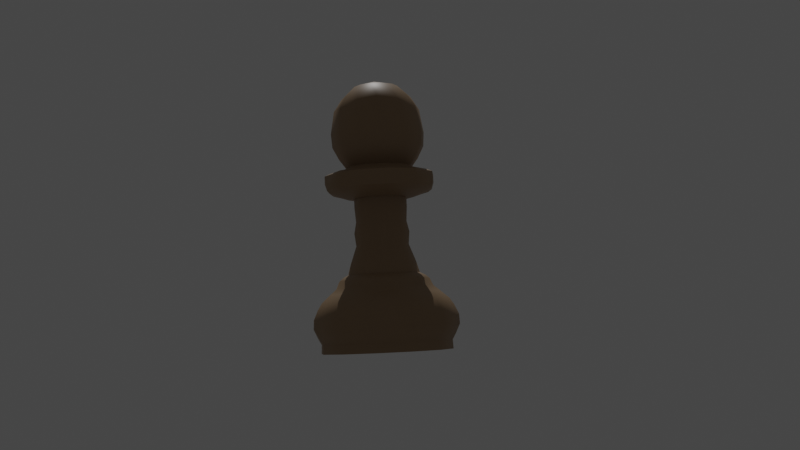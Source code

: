 # Source: PAWN.blend  (saved by Blender 3.6.11; exported with 4.5.12 LTS)
import bpy
from mathutils import Matrix  # noqa: F401  (used for matrix-valued properties, if any)

bpy.ops.wm.read_factory_settings(use_empty=True)
scene = bpy.context.scene
scene.name = 'Scene'

# ---- collections
col_collection = bpy.data.collections.new('Collection'); scene.collection.children.link(col_collection)

# ---- materials (node trees are filled in below, after node groups)
mat_material_001 = bpy.data.materials.new('Material.001')
mat_material_001.use_transparent_shadow = False

# ---- node groups
ng_auto_smooth = bpy.data.node_groups.new('Auto Smooth', 'GeometryNodeTree')
_s = ng_auto_smooth.interface.new_socket(name='Geometry', in_out='OUTPUT', socket_type='NodeSocketGeometry')
_s = ng_auto_smooth.interface.new_socket(name='Geometry', in_out='INPUT', socket_type='NodeSocketGeometry')
_s = ng_auto_smooth.interface.new_socket(name='Angle', in_out='INPUT', socket_type='NodeSocketFloat')
_s.subtype = 'ANGLE'
_s.min_value = 0.0
_s.max_value = 3.142
ng_auto_smooth.is_modifier = True
_N = ng_auto_smooth.nodes; _L = ng_auto_smooth.links
n0 = _N.new('NodeGroupOutput'); n0.name = 'Group Output'; n0.location = (480, -100)
n1 = _N.new('NodeGroupInput'); n1.name = 'Group Input'; n1.location = (-420, -300)
n2 = _N.new('NodeGroupInput'); n2.name = 'Group Input.001'; n2.location = (-60, -100)
n3 = _N.new('GeometryNodeSetShadeSmooth'); n3.name = 'Set Shade Smooth'; n3.location = (120, -100)
n3.domain = 'EDGE'
n4 = _N.new('GeometryNodeSetShadeSmooth'); n4.name = 'Set Shade Smooth.001'; n4.location = (300, -100)
n5 = _N.new('GeometryNodeInputMeshEdgeAngle'); n5.name = 'Edge Angle'; n5.location = (-420, -220)
n6 = _N.new('GeometryNodeInputEdgeSmooth'); n6.name = 'Is Edge Smooth'; n6.location = (-60, -160)
n7 = _N.new('GeometryNodeInputShadeSmooth'); n7.name = 'Is Face Smooth'; n7.location = (-240, -340)
n8 = _N.new('FunctionNodeBooleanMath'); n8.name = 'Boolean Math'; n8.location = (-60, -220)
n9 = _N.new('FunctionNodeCompare'); n9.name = 'Compare'; n9.location = (-240, -180)
n9.operation = 'LESS_EQUAL'
_L.new(n5.outputs[0], n9.inputs[0])
_L.new(n4.outputs[0], n0.inputs[0])
_L.new(n1.outputs[1], n9.inputs[1])
_L.new(n9.outputs[0], n8.inputs[0])
_L.new(n7.outputs[0], n8.inputs[1])
_L.new(n2.outputs[0], n3.inputs[0])
_L.new(n6.outputs[0], n3.inputs[1])
_L.new(n3.outputs[0], n4.inputs[0])
_L.new(n8.outputs[0], n3.inputs[2])
n0.is_active_output = True

# ---- material node trees
mat_material_001.use_nodes = True; mat_material_001.node_tree.nodes.clear()
_N = mat_material_001.node_tree.nodes; _L = mat_material_001.node_tree.links
n0 = _N.new('ShaderNodeBsdfPrincipled'); n0.name = 'Principled BSDF'; n0.location = (10, 300)
n0.distribution = 'GGX'
n0.subsurface_method = 'RANDOM_WALK_SKIN'
n0.inputs[0].default_value = (0.3299, 0.2178, 0.121, 1.0)
n0.inputs[3].default_value = 1.45
n0.inputs[27].default_value = (0.0, 0.0, 0.0, 1.0)
n0.inputs[28].default_value = 1.0
n1 = _N.new('ShaderNodeOutputMaterial'); n1.name = 'Material Output'; n1.location = (300, 300)
_L.new(n0.outputs[0], n1.inputs[0])
n1.is_active_output = True

# ---- world
world_world = bpy.data.worlds.new('World'); scene.world = world_world
world_world.use_nodes = True; world_world.node_tree.nodes.clear()
_N = world_world.node_tree.nodes; _L = world_world.node_tree.links
n0 = _N.new('ShaderNodeOutputWorld'); n0.name = 'World Output'; n0.location = (300, 300)
n1 = _N.new('ShaderNodeBackground'); n1.name = 'Background'; n1.location = (10, 300)
n1.inputs[0].default_value = (0.05088, 0.05088, 0.05088, 1.0)
_L.new(n1.outputs[0], n0.inputs[0])
n0.is_active_output = True
world_world.color = (0.05088, 0.05088, 0.05088)
world_world.use_sun_shadow = False
world_world.sun_shadow_jitter_overblur = 0.0

# ---- cameras
cam_camera_001 = bpy.data.cameras.new('Camera.001')

# ---- lights
light_sun = bpy.data.lights.new('Sun', 'SUN')
light_sun.transmission_factor = 0.0
light_sun.energy = 1.0

# ---- meshes
me_610svxottel = bpy.data.meshes.new('610svxotTeL')
me_610svxottel.from_pydata([(-0.1818, -0.3339, 0.0), (-0.1811, -0.309, 0.0), (-0.1918, -0.2909, 0.0), (-0.2039, -0.2663, 0.0), (-0.2031, -0.24, 0.0), (-0.1912, -0.2137, 0.0), (-0.1796, -0.1957, 0.0), (-0.1553, -0.1743, 0.0), (-0.136, -0.158, 0.0), (-0.1277, -0.1387, 0.0), (-0.1165, -0.129, 0.0), (-0.1007, -0.1208, 0.0), (-0.09236, -0.09058, 0.0), (-0.07441, -0.04162, 0.0), (-0.07846, -0.007269, 0.0), (-0.07177, 0.02378, 0.0), (-0.07413, 0.06536, 0.0), (-0.07374, 0.08831, 0.0), (-0.09355, 0.09137, 0.0), (-0.1163, 0.09902, 0.0), (-0.1377, 0.1052, 0.0), (-0.1482, 0.1128, 0.0), (-0.1539, 0.1311, 0.0), (-0.1533, 0.1538, 0.0), (-0.1363, 0.1613, 0.0), (-0.1059, 0.1596, 0.0), (-0.09194, 0.1761, 0.0), (-0.1096, 0.2002, 0.0), (-0.127, 0.2345, 0.0), (-0.1292, 0.273, 0.0), (-0.1172, 0.3373, 0.0), (-0.09414, 0.3717, 0.0), (-0.05507, 0.4042, 0.0), (-0.001278, 0.4186, 0.03122), (9.065e-06, -0.3318, -0.02241), (-0.1462, -0.3399, 0.08766), (-0.1464, -0.3149, 0.08755), (-0.1563, -0.2972, 0.09306), (-0.1676, -0.273, 0.09931), (-0.1678, -0.2467, 0.09917), (-0.1584, -0.22, 0.09346), (-0.149, -0.2016, 0.08783), (-0.1286, -0.1795, 0.07591), (-0.1125, -0.1625, 0.06643), (-0.1059, -0.1429, 0.06247), (-0.09659, -0.1328, 0.05697), (-0.08317, -0.1242, 0.04916), (-0.07693, -0.09363, 0.04525), (-0.06304, -0.0441, 0.03674), (-0.0677, -0.009907, 0.03907), (-0.06296, 0.02135, 0.03602), (-0.06641, 0.06282, 0.03757), (-0.06684, 0.08577, 0.03758), (-0.0841, 0.08817, 0.04749), (-0.1041, 0.09504, 0.05893), (-0.1228, 0.1005, 0.06962), (-0.1322, 0.1077, 0.07495), (-0.1377, 0.1258, 0.07794), (-0.1379, 0.1485, 0.07786), (-0.1235, 0.1566, 0.06946), (-0.09711, 0.156, 0.05428), (-0.08555, 0.1729, 0.04745), (-0.1017, 0.1964, 0.05649), (-0.1179, 0.2301, 0.06548), (-0.1211, 0.2685, 0.06689), (-0.1129, 0.3331, 0.06151), (-0.09405, 0.3683, 0.05031), (-0.06131, 0.4021, 0.03111), (-0.0714, -0.3438, 0.1458), (-0.07252, -0.3188, 0.1461), (-0.07893, -0.3014, 0.1559), (-0.08642, -0.2776, 0.1672), (-0.08757, -0.2513, 0.1674), (-0.08315, -0.2244, 0.158), (-0.07839, -0.2057, 0.1486), (-0.0675, -0.183, 0.1283), (-0.0588, -0.1656, 0.1122), (-0.05578, -0.1458, 0.1057), (-0.05075, -0.1355, 0.09636), (-0.04332, -0.1264, 0.08297), (-0.0409, -0.09576, 0.07675), (-0.03478, -0.04587, 0.0629), (-0.03881, -0.01183, 0.06755), (-0.03728, 0.01954, 0.06281), (-0.04088, 0.06088, 0.06625), (-0.04203, 0.08381, 0.06668), (-0.05211, 0.08571, 0.0839), (-0.06396, 0.09201, 0.1039), (-0.07497, 0.09688, 0.1225), (-0.08069, 0.1039, 0.1318), (-0.08459, 0.1218, 0.1374), (-0.08563, 0.1445, 0.1376), (-0.07758, 0.1529, 0.1232), (-0.06228, 0.1531, 0.09689), (-0.05625, 0.1704, 0.08535), (-0.0665, 0.1933, 0.1015), (-0.07721, 0.2266, 0.1176), (-0.08052, 0.2649, 0.1208), (-0.07829, 0.3297, 0.1126), (-0.06876, 0.3654, 0.09383), (-0.05112, 0.4, 0.06117), (0.02248, -0.3447, 0.1589), (0.0208, -0.3198, 0.1599), (0.01958, -0.3025, 0.1718), (0.01793, -0.2789, 0.1855), (0.01615, -0.2526, 0.1865), (0.01438, -0.2256, 0.1764), (0.01317, -0.2069, 0.166), (0.01173, -0.184, 0.1433), (0.01063, -0.1665, 0.1251), (0.009332, -0.1466, 0.1181), (0.008679, -0.1362, 0.1076), (0.008133, -0.1271, 0.09238), (0.006095, -0.09639, 0.08606), (0.002798, -0.04644, 0.07145), (0.0004829, -0.01252, 0.07779), (-0.001609, 0.01884, 0.0732), (-0.00441, 0.06007, 0.07836), (-0.005957, 0.08294, 0.07951), (-0.006165, 0.08466, 0.09948), (-0.006682, 0.09073, 0.1227), (-0.007097, 0.0954, 0.1444), (-0.007612, 0.1023, 0.1555), (-0.008844, 0.1201, 0.1623), (-0.01037, 0.1428, 0.1633), (-0.01088, 0.1514, 0.1469), (-0.01077, 0.1518, 0.1164), (-0.01188, 0.1691, 0.1036), (-0.0135, 0.1919, 0.1228), (-0.01581, 0.2249, 0.1425), (-0.01841, 0.2631, 0.1472), (-0.02273, 0.3278, 0.1396), (-0.02505, 0.3637, 0.1189), (-0.02724, 0.3986, 0.08211), (0.1103, -0.3423, 0.1234), (0.1085, -0.3174, 0.1253), (0.1129, -0.3001, 0.1364), (0.1175, -0.2764, 0.1493), (0.1155, -0.2502, 0.1513), (0.1081, -0.2234, 0.1437), (0.1012, -0.2048, 0.1355), (0.08782, -0.1822, 0.1166), (0.07722, -0.1649, 0.1016), (0.07194, -0.1452, 0.09639), (0.06578, -0.1349, 0.0877), (0.05741, -0.1259, 0.07486), (0.05145, -0.09535, 0.07067), (0.03963, -0.04568, 0.0601), (0.03965, -0.0118, 0.06706), (0.03449, 0.01943, 0.06441), (0.03325, 0.06059, 0.07065), (0.03171, 0.08341, 0.07263), (0.04144, 0.08529, 0.09005), (0.05238, 0.09156, 0.1105), (0.06268, 0.0964, 0.1296), (0.06751, 0.1034, 0.1394), (0.06928, 0.1212, 0.1462), (0.06766, 0.1438, 0.148), (0.05874, 0.1522, 0.1341), (0.04364, 0.1524, 0.1076), (0.03568, 0.1696, 0.0972), (0.04313, 0.1924, 0.1149), (0.04982, 0.2255, 0.1334), (0.04864, 0.2636, 0.1391), (0.03891, 0.3281, 0.1353), (0.02537, 0.3637, 0.1188), (0.003945, 0.3982, 0.08834), (0.1686, -0.3372, 0.0488), (0.1672, -0.3124, 0.0516), (0.1759, -0.2949, 0.05921), (0.1855, -0.2709, 0.06834), (0.184, -0.2448, 0.07125), (0.1728, -0.2183, 0.06861), (0.1621, -0.2001, 0.06508), (0.1404, -0.1781, 0.05564), (0.1231, -0.1613, 0.04805), (0.1153, -0.1418, 0.04634), (0.1053, -0.1318, 0.04198), (0.0913, -0.1232, 0.03511), (0.08303, -0.09292, 0.03472), (0.06584, -0.04377, 0.03191), (0.06819, -0.009851, 0.03824), (0.06135, 0.02116, 0.0388), (0.06199, 0.06231, 0.04519), (0.06088, 0.08508, 0.04787), (0.07793, 0.08745, 0.05814), (0.09742, 0.09426, 0.07048), (0.1157, 0.09962, 0.08188), (0.1245, 0.1068, 0.0881), (0.1288, 0.1248, 0.09322), (0.1276, 0.1473, 0.09579), (0.1126, 0.1553, 0.08826), (0.08635, 0.1547, 0.07288), (0.07368, 0.1715, 0.06797), (0.08819, 0.1948, 0.07982), (0.1021, 0.2283, 0.09281), (0.1027, 0.2664, 0.0987), (0.09014, 0.3305, 0.1008), (0.069, 0.3654, 0.0936), (0.03407, 0.3989, 0.07818), (0.1818, -0.3309, -0.04486), (0.1811, -0.3061, -0.04151), (0.1918, -0.2883, -0.03908), (0.2039, -0.2639, -0.03577), (0.2031, -0.2378, -0.03224), (0.1912, -0.2118, -0.0287), (0.1796, -0.1939, -0.02627), (0.1553, -0.1728, -0.02341), (0.136, -0.1566, -0.02122), (0.1277, -0.1374, -0.01862), (0.1165, -0.1278, -0.01732), (0.1007, -0.1197, -0.01623), (0.09236, -0.08976, -0.01216), (0.07441, -0.04124, -0.005583), (0.07846, -0.007204, -0.0009637), (0.07177, 0.02357, 0.00321), (0.07413, 0.06476, 0.0088), (0.07374, 0.08751, 0.01189), (0.09355, 0.09054, 0.0123), (0.1163, 0.09812, 0.01333), (0.1377, 0.1042, 0.01416), (0.1482, 0.1118, 0.01519), (0.1539, 0.1299, 0.01765), (0.1533, 0.1524, 0.0207), (0.1363, 0.1598, 0.02171), (0.1059, 0.1582, 0.02148), (0.09193, 0.1745, 0.0237), (0.1096, 0.1984, 0.02693), (0.127, 0.2324, 0.03156), (0.1292, 0.2705, 0.03673), (0.1172, 0.3342, 0.04537), (0.09414, 0.3683, 0.04999), (0.05506, 0.4005, 0.05435), (0.1462, -0.325, -0.1325), (0.1464, -0.3002, -0.1291), (0.1563, -0.282, -0.1321), (0.1676, -0.2572, -0.1351), (0.1679, -0.2311, -0.1314), (0.1584, -0.2055, -0.1222), (0.149, -0.188, -0.1141), (0.1287, -0.1676, -0.09933), (0.1125, -0.1521, -0.08765), (0.106, -0.1332, -0.08109), (0.0966, -0.1239, -0.0743), (0.08318, -0.1164, -0.06539), (0.07694, -0.0867, -0.05742), (0.06305, -0.03876, -0.04233), (0.06771, -0.004565, -0.04004), (0.06296, 0.026, -0.03281), (0.06641, 0.0673, -0.02877), (0.06684, 0.09005, -0.0257), (0.08411, 0.09375, -0.03519), (0.1041, 0.1021, -0.0456), (0.1228, 0.1089, -0.05546), (0.1322, 0.1168, -0.05976), (0.1377, 0.1351, -0.0603), (0.138, 0.1576, -0.05716), (0.1235, 0.1645, -0.04776), (0.09712, 0.1619, -0.0328), (0.08556, 0.1777, -0.02375), (0.1017, 0.2022, -0.02956), (0.1179, 0.2368, -0.03393), (0.1211, 0.2751, -0.03016), (0.1129, 0.3384, -0.01614), (0.09406, 0.3717, -0.0003175), (0.06131, 0.4026, 0.02324), (0.07143, -0.3211, -0.1907), (0.07255, -0.2963, -0.1876), (0.07897, -0.2777, -0.195), (0.08645, -0.2526, -0.203), (0.0876, -0.2265, -0.1997), (0.08318, -0.2011, -0.1868), (0.07842, -0.1838, -0.1749), (0.06752, -0.1641, -0.1518), (0.05882, -0.149, -0.1334), (0.0558, -0.1303, -0.1243), (0.05077, -0.1213, -0.1137), (0.04334, -0.1141, -0.09921), (0.04091, -0.08457, -0.08892), (0.03479, -0.037, -0.06849), (0.03882, -0.002642, -0.06852), (0.03729, 0.02781, -0.05961), (0.0409, 0.06924, -0.05746), (0.04204, 0.09201, -0.0548), (0.05213, 0.09621, -0.07161), (0.06398, 0.1051, -0.09053), (0.07499, 0.1125, -0.1083), (0.08071, 0.1207, -0.1167), (0.08462, 0.1391, -0.1197), (0.08565, 0.1617, -0.1169), (0.0776, 0.1681, -0.1015), (0.0623, 0.1647, -0.07541), (0.05626, 0.1803, -0.06166), (0.06652, 0.2052, -0.07453), (0.07723, 0.2404, -0.0861), (0.08054, 0.2787, -0.08406), (0.07831, 0.3418, -0.06725), (0.06878, 0.3747, -0.04385), (0.05113, 0.4046, -0.006817), (-0.02245, -0.3202, -0.2038), (-0.02077, -0.2953, -0.2014), (-0.01955, -0.2767, -0.2109), (-0.01789, -0.2514, -0.2213), (-0.01612, -0.2252, -0.2188), (-0.01435, -0.1999, -0.2052), (-0.01314, -0.1827, -0.1924), (-0.01171, -0.1631, -0.1667), (-0.01061, -0.1481, -0.1463), (-0.00931, -0.1294, -0.1368), (-0.008658, -0.1205, -0.1249), (-0.008115, -0.1135, -0.1086), (-0.006079, -0.08394, -0.09824), (-0.002785, -0.03642, -0.07704), (-0.0004693, -0.00195, -0.07877), (0.001621, 0.02851, -0.07001), (0.004423, 0.07006, -0.06957), (0.005969, 0.09288, -0.06764), (0.006181, 0.09726, -0.0872), (0.006702, 0.1064, -0.1094), (0.007121, 0.1139, -0.1303), (0.007638, 0.1223, -0.1403), (0.00887, 0.1408, -0.1447), (0.0104, 0.1634, -0.1426), (0.0109, 0.1697, -0.1252), (0.01078, 0.1661, -0.09495), (0.01189, 0.1815, -0.07988), (0.01352, 0.2067, -0.09593), (0.01584, 0.242, -0.111), (0.01843, 0.2805, -0.1105), (0.02275, 0.3436, -0.09427), (0.02507, 0.3764, -0.06893), (0.02725, 0.406, -0.02777), (-0.1103, -0.3226, -0.1683), (-0.1085, -0.2977, -0.1669), (-0.1128, -0.2791, -0.1755), (-0.1174, -0.2538, -0.1852), (-0.1155, -0.2276, -0.1836), (-0.108, -0.2021, -0.1724), (-0.1012, -0.1847, -0.1618), (-0.0878, -0.1649, -0.1401), (-0.0772, -0.1497, -0.1229), (-0.07192, -0.1309, -0.115), (-0.06577, -0.1219, -0.1051), (-0.05739, -0.1147, -0.09112), (-0.05144, -0.08498, -0.08286), (-0.03962, -0.03718, -0.06571), (-0.03963, -0.002674, -0.06805), (-0.03448, 0.02792, -0.06122), (-0.03323, 0.06954, -0.06187), (-0.0317, 0.09241, -0.06076), (-0.04142, 0.09663, -0.07778), (-0.05237, 0.1056, -0.09722), (-0.06266, 0.1129, -0.1154), (-0.06748, 0.1212, -0.1243), (-0.06925, 0.1397, -0.1286), (-0.06764, 0.1624, -0.1273), (-0.05872, 0.1689, -0.1124), (-0.04362, 0.1655, -0.08617), (-0.03567, 0.1811, -0.07353), (-0.04311, 0.2061, -0.08802), (-0.0498, 0.2414, -0.1019), (-0.04862, 0.2799, -0.1024), (-0.03889, 0.3433, -0.08995), (-0.02535, 0.3764, -0.06886), (-0.003934, 0.4065, -0.034), (-0.1686, -0.3276, -0.09373), (-0.1672, -0.3027, -0.09317), (-0.1759, -0.2843, -0.09836), (-0.1855, -0.2593, -0.1042), (-0.184, -0.233, -0.1036), (-0.1728, -0.2071, -0.09737), (-0.1621, -0.1895, -0.09141), (-0.1404, -0.169, -0.0791), (-0.1231, -0.1533, -0.06932), (-0.1153, -0.1343, -0.065), (-0.1053, -0.1249, -0.05933), (-0.09129, -0.1174, -0.05137), (-0.08302, -0.08741, -0.04691), (-0.06583, -0.03909, -0.03752), (-0.06818, -0.00462, -0.03923), (-0.06134, 0.02619, -0.03561), (-0.06199, 0.06782, -0.03641), (-0.06087, 0.09074, -0.03601), (-0.07792, 0.09447, -0.04587), (-0.09741, 0.1029, -0.05718), (-0.1157, 0.1097, -0.06776), (-0.1245, 0.1177, -0.07296), (-0.1288, 0.1362, -0.07563), (-0.1276, 0.1589, -0.07513), (-0.1126, 0.1658, -0.0666), (-0.08633, 0.1631, -0.05143), (-0.07367, 0.1791, -0.0443), (-0.08818, 0.2038, -0.05292), (-0.1021, 0.2387, -0.06129), (-0.1026, 0.2772, -0.06201), (-0.09012, 0.341, -0.05546), (-0.06899, 0.3747, -0.04364), (-0.03406, 0.4058, -0.02384), (-0.1818, -0.3339, -6.296e-05), (-0.1811, -0.3089, -6.275e-05), (-0.1918, -0.2909, -6.644e-05), (-0.2039, -0.2663, -7.06e-05), (-0.2031, -0.24, -7.034e-05), (-0.1912, -0.2137, -6.623e-05), (-0.1796, -0.1957, -6.217e-05), (-0.1553, -0.1743, -5.377e-05), (-0.136, -0.158, -4.711e-05), (-0.1277, -0.1387, -4.425e-05), (-0.1165, -0.129, -4.035e-05), (-0.1007, -0.1208, -3.489e-05), (-0.09236, -0.09057, -3.199e-05), (-0.07441, -0.04162, -2.578e-05), (-0.07846, -0.007267, -2.718e-05), (-0.07177, 0.02378, -2.486e-05), (-0.07413, 0.06536, -2.569e-05), (-0.07374, 0.08831, -2.554e-05), (-0.09355, 0.09138, -3.24e-05), (-0.1163, 0.09903, -4.029e-05), (-0.1377, 0.1052, -4.768e-05), (-0.1482, 0.1128, -5.133e-05), (-0.1539, 0.1311, -5.331e-05), (-0.1533, 0.1538, -5.308e-05), (-0.1363, 0.1613, -4.724e-05), (-0.1059, 0.1596, -3.67e-05), (-0.09193, 0.1761, -3.184e-05), (-0.1096, 0.2002, -3.798e-05), (-0.127, 0.2345, -4.401e-05), (-0.1292, 0.273, -4.477e-05), (-0.1172, 0.3373, -4.059e-05), (-0.09413, 0.3717, -3.262e-05), (-0.05506, 0.4042, -1.908e-05)], [], [(26, 27, 62, 61), (13, 14, 49, 48), (2, 3, 38, 37), (27, 28, 63, 62), (14, 15, 50, 49), (1, 2, 37, 36), (28, 29, 64, 63), (15, 16, 51, 50), (0, 1, 36, 35), (29, 30, 65, 64), (16, 17, 52, 51), (3, 4, 39, 38), (30, 31, 66, 65), (17, 18, 53, 52), (4, 5, 40, 39), (31, 32, 67, 66), (18, 19, 54, 53), (5, 6, 41, 40), (32, 33, 67), (19, 20, 55, 54), (6, 7, 42, 41), (20, 21, 56, 55), (7, 8, 43, 42), (21, 22, 57, 56), (8, 9, 44, 43), (22, 23, 58, 57), (9, 10, 45, 44), (23, 24, 59, 58), (10, 11, 46, 45), (35, 34, 0), (24, 25, 60, 59), (11, 12, 47, 46), (25, 26, 61, 60), (12, 13, 48, 47), (48, 49, 82, 81), (37, 38, 71, 70), (62, 63, 96, 95), (49, 50, 83, 82), (36, 37, 70, 69), (63, 64, 97, 96), (50, 51, 84, 83), (35, 36, 69, 68), (64, 65, 98, 97), (51, 52, 85, 84), (38, 39, 72, 71), (65, 66, 99, 98), (52, 53, 86, 85), (39, 40, 73, 72), (66, 67, 100, 99), (53, 54, 87, 86), (40, 41, 74, 73), (67, 33, 100), (54, 55, 88, 87), (41, 42, 75, 74), (55, 56, 89, 88), (42, 43, 76, 75), (56, 57, 90, 89), (43, 44, 77, 76), (57, 58, 91, 90), (44, 45, 78, 77), (58, 59, 92, 91), (45, 46, 79, 78), (34, 35, 68), (59, 60, 93, 92), (46, 47, 80, 79), (60, 61, 94, 93), (47, 48, 81, 80), (61, 62, 95, 94), (94, 95, 128, 127), (81, 82, 115, 114), (70, 71, 104, 103), (95, 96, 129, 128), (82, 83, 116, 115), (69, 70, 103, 102), (96, 97, 130, 129), (83, 84, 117, 116), (68, 69, 102, 101), (97, 98, 131, 130), (84, 85, 118, 117), (71, 72, 105, 104), (98, 99, 132, 131), (85, 86, 119, 118), (72, 73, 106, 105), (99, 100, 133, 132), (86, 87, 120, 119), (73, 74, 107, 106), (100, 33, 133), (87, 88, 121, 120), (74, 75, 108, 107), (88, 89, 122, 121), (75, 76, 109, 108), (89, 90, 123, 122), (76, 77, 110, 109), (90, 91, 124, 123), (77, 78, 111, 110), (91, 92, 125, 124), (78, 79, 112, 111), (34, 68, 101), (92, 93, 126, 125), (79, 80, 113, 112), (93, 94, 127, 126), (80, 81, 114, 113), (126, 127, 160, 159), (113, 114, 147, 146), (127, 128, 161, 160), (114, 115, 148, 147), (103, 104, 137, 136), (128, 129, 162, 161), (115, 116, 149, 148), (102, 103, 136, 135), (129, 130, 163, 162), (116, 117, 150, 149), (101, 102, 135, 134), (130, 131, 164, 163), (117, 118, 151, 150), (104, 105, 138, 137), (131, 132, 165, 164), (118, 119, 152, 151), (105, 106, 139, 138), (132, 133, 166, 165), (119, 120, 153, 152), (106, 107, 140, 139), (133, 33, 166), (120, 121, 154, 153), (107, 108, 141, 140), (121, 122, 155, 154), (108, 109, 142, 141), (122, 123, 156, 155), (109, 110, 143, 142), (123, 124, 157, 156), (110, 111, 144, 143), (124, 125, 158, 157), (111, 112, 145, 144), (34, 101, 134), (125, 126, 159, 158), (112, 113, 146, 145), (145, 146, 179, 178), (159, 160, 193, 192), (146, 147, 180, 179), (160, 161, 194, 193), (147, 148, 181, 180), (136, 137, 170, 169), (161, 162, 195, 194), (148, 149, 182, 181), (135, 136, 169, 168), (162, 163, 196, 195), (149, 150, 183, 182), (134, 135, 168, 167), (163, 164, 197, 196), (150, 151, 184, 183), (137, 138, 171, 170), (164, 165, 198, 197), (151, 152, 185, 184), (138, 139, 172, 171), (165, 166, 199, 198), (152, 153, 186, 185), (139, 140, 173, 172), (166, 33, 199), (153, 154, 187, 186), (140, 141, 174, 173), (154, 155, 188, 187), (141, 142, 175, 174), (155, 156, 189, 188), (142, 143, 176, 175), (156, 157, 190, 189), (143, 144, 177, 176), (157, 158, 191, 190), (144, 145, 178, 177), (34, 134, 167), (158, 159, 192, 191), (34, 167, 200), (191, 192, 225, 224), (178, 179, 212, 211), (192, 193, 226, 225), (179, 180, 213, 212), (193, 194, 227, 226), (180, 181, 214, 213), (169, 170, 203, 202), (194, 195, 228, 227), (181, 182, 215, 214), (168, 169, 202, 201), (195, 196, 229, 228), (182, 183, 216, 215), (167, 168, 201, 200), (196, 197, 230, 229), (183, 184, 217, 216), (170, 171, 204, 203), (197, 198, 231, 230), (184, 185, 218, 217), (171, 172, 205, 204), (198, 199, 232, 231), (185, 186, 219, 218), (172, 173, 206, 205), (199, 33, 232), (186, 187, 220, 219), (173, 174, 207, 206), (187, 188, 221, 220), (174, 175, 208, 207), (188, 189, 222, 221), (175, 176, 209, 208), (189, 190, 223, 222), (176, 177, 210, 209), (190, 191, 224, 223), (177, 178, 211, 210), (210, 211, 244, 243), (34, 200, 233), (224, 225, 258, 257), (211, 212, 245, 244), (225, 226, 259, 258), (212, 213, 246, 245), (226, 227, 260, 259), (213, 214, 247, 246), (202, 203, 236, 235), (227, 228, 261, 260), (214, 215, 248, 247), (201, 202, 235, 234), (228, 229, 262, 261), (215, 216, 249, 248), (200, 201, 234, 233), (229, 230, 263, 262), (216, 217, 250, 249), (203, 204, 237, 236), (230, 231, 264, 263), (217, 218, 251, 250), (204, 205, 238, 237), (231, 232, 265, 264), (218, 219, 252, 251), (205, 206, 239, 238), (232, 33, 265), (219, 220, 253, 252), (206, 207, 240, 239), (220, 221, 254, 253), (207, 208, 241, 240), (221, 222, 255, 254), (208, 209, 242, 241), (222, 223, 256, 255), (209, 210, 243, 242), (223, 224, 257, 256), (256, 257, 290, 289), (243, 244, 277, 276), (34, 233, 266), (257, 258, 291, 290), (244, 245, 278, 277), (258, 259, 292, 291), (245, 246, 279, 278), (259, 260, 293, 292), (246, 247, 280, 279), (235, 236, 269, 268), (260, 261, 294, 293), (247, 248, 281, 280), (234, 235, 268, 267), (261, 262, 295, 294), (248, 249, 282, 281), (233, 234, 267, 266), (262, 263, 296, 295), (249, 250, 283, 282), (236, 237, 270, 269), (263, 264, 297, 296), (250, 251, 284, 283), (237, 238, 271, 270), (264, 265, 298, 297), (251, 252, 285, 284), (238, 239, 272, 271), (265, 33, 298), (252, 253, 286, 285), (239, 240, 273, 272), (253, 254, 287, 286), (240, 241, 274, 273), (254, 255, 288, 287), (241, 242, 275, 274), (255, 256, 289, 288), (242, 243, 276, 275), (288, 289, 322, 321), (275, 276, 309, 308), (289, 290, 323, 322), (276, 277, 310, 309), (34, 266, 299), (290, 291, 324, 323), (277, 278, 311, 310), (291, 292, 325, 324), (278, 279, 312, 311), (292, 293, 326, 325), (279, 280, 313, 312), (268, 269, 302, 301), (293, 294, 327, 326), (280, 281, 314, 313), (267, 268, 301, 300), (294, 295, 328, 327), (281, 282, 315, 314), (266, 267, 300, 299), (295, 296, 329, 328), (282, 283, 316, 315), (269, 270, 303, 302), (296, 297, 330, 329), (283, 284, 317, 316), (270, 271, 304, 303), (297, 298, 331, 330), (284, 285, 318, 317), (271, 272, 305, 304), (298, 33, 331), (285, 286, 319, 318), (272, 273, 306, 305), (286, 287, 320, 319), (273, 274, 307, 306), (287, 288, 321, 320), (274, 275, 308, 307), (307, 308, 341, 340), (321, 322, 355, 354), (308, 309, 342, 341), (322, 323, 356, 355), (309, 310, 343, 342), (34, 299, 332), (323, 324, 357, 356), (310, 311, 344, 343), (324, 325, 358, 357), (311, 312, 345, 344), (325, 326, 359, 358), (312, 313, 346, 345), (301, 302, 335, 334), (326, 327, 360, 359), (313, 314, 347, 346), (300, 301, 334, 333), (327, 328, 361, 360), (314, 315, 348, 347), (299, 300, 333, 332), (328, 329, 362, 361), (315, 316, 349, 348), (302, 303, 336, 335), (329, 330, 363, 362), (316, 317, 350, 349), (303, 304, 337, 336), (330, 331, 364, 363), (317, 318, 351, 350), (304, 305, 338, 337), (318, 319, 352, 351), (305, 306, 339, 338), (319, 320, 353, 352), (306, 307, 340, 339), (320, 321, 354, 353), (353, 354, 387, 386), (340, 341, 374, 373), (354, 355, 388, 387), (341, 342, 375, 374), (355, 356, 389, 388), (342, 343, 376, 375), (34, 332, 365), (356, 357, 390, 389), (343, 344, 377, 376), (357, 358, 391, 390), (344, 345, 378, 377), (358, 359, 392, 391), (345, 346, 379, 378), (334, 335, 368, 367), (359, 360, 393, 392), (346, 347, 380, 379), (333, 334, 367, 366), (360, 361, 394, 393), (347, 348, 381, 380), (332, 333, 366, 365), (361, 362, 395, 394), (348, 349, 382, 381), (335, 336, 369, 368), (362, 363, 396, 395), (349, 350, 383, 382), (336, 337, 370, 369), (363, 364, 397, 396), (350, 351, 384, 383), (337, 338, 371, 370), (351, 352, 385, 384), (338, 339, 372, 371), (352, 353, 386, 385), (339, 340, 373, 372), (372, 373, 406, 405), (386, 387, 420, 419), (373, 374, 407, 406), (387, 388, 421, 420), (374, 375, 408, 407), (388, 389, 422, 421), (375, 376, 409, 408), (34, 365, 398), (389, 390, 423, 422), (376, 377, 410, 409), (390, 391, 424, 423), (377, 378, 411, 410), (391, 392, 425, 424), (378, 379, 412, 411), (367, 368, 401, 400), (392, 393, 426, 425), (379, 380, 413, 412), (366, 367, 400, 399), (393, 394, 427, 426), (380, 381, 414, 413), (365, 366, 399, 398), (394, 395, 428, 427), (381, 382, 415, 414), (368, 369, 402, 401), (395, 396, 429, 428), (382, 383, 416, 415), (369, 370, 403, 402), (396, 397, 430, 429), (383, 384, 417, 416), (370, 371, 404, 403), (384, 385, 418, 417), (371, 372, 405, 404), (385, 386, 419, 418), (397, 364, 33), (33, 364, 331), (33, 32, 397)])
me_610svxottel.polygons.foreach_set('use_smooth', [True] * 408)
_uv = me_610svxottel.uv_layers.new(name='UVMap')
_uv.uv.foreach_set('vector', [0.0, 0.0, 0.0, 0.0, 0.0, 0.0, 0.0, 0.0, 0.0, 0.0, 0.0, 0.0, 0.0, 0.0, 0.0, 0.0, 0.0, 0.0, 0.0, 0.0, 0.0, 0.0, 0.0, 0.0, 0.0, 0.0, 0.0, 0.0, 0.0, 0.0, 0.0, 0.0, 0.0, 0.0, 0.0, 0.0, 0.0, 0.0, 0.0, 0.0, 0.0, 0.0, 0.0, 0.0, 0.0, 0.0, 0.0, 0.0, 0.0, 0.0, 0.0, 0.0, 0.0, 0.0, 0.0, 0.0, 0.0, 0.0, 0.0, 0.0, 0.0, 0.0, 0.0, 0.0, 0.0, 0.0, 0.0, 0.0, 0.0, 0.0, 0.0, 0.0, 0.0, 0.0, 0.0, 0.0, 0.0, 0.0, 0.0, 0.0, 0.0, 0.0, 0.0, 0.0, 0.0, 0.0, 0.0, 0.0, 0.0, 0.0, 0.0, 0.0, 0.0, 0.0, 0.0, 0.0, 0.0, 0.0, 0.0, 0.0, 0.0, 0.0, 0.0, 0.0, 0.0, 0.0, 0.0, 0.0, 0.0, 0.0, 0.0, 0.0, 0.0, 0.0, 0.0, 0.0, 0.0, 0.0, 0.0, 0.0, 0.0, 0.0, 0.0, 0.0, 0.0, 0.0, 0.0, 0.0, 0.0, 0.0, 0.0, 0.0, 0.0, 0.0, 0.0, 0.0, 0.0, 0.0, 0.0, 0.0, 0.0, 0.0, 0.0, 0.0, 0.0, 0.0, 0.0, 0.0, 0.0, 0.0, 0.0, 0.0, 0.0, 0.0, 0.0, 0.0, 0.0, 0.0, 0.0, 0.0, 0.0, 0.0, 0.0, 0.0, 0.0, 0.0, 0.0, 0.0, 0.0, 0.0, 0.0, 0.0, 0.0, 0.0, 0.0, 0.0, 0.0, 0.0, 0.0, 0.0, 0.0, 0.0, 0.0, 0.0, 0.0, 0.0, 0.0, 0.0, 0.0, 0.0, 0.0, 0.0, 0.0, 0.0, 0.0, 0.0, 0.0, 0.0, 0.0, 0.0, 0.0, 0.0, 0.0, 0.0, 0.0, 0.0, 0.0, 0.0, 0.0, 0.0, 0.0, 0.0, 0.0, 0.0, 0.0, 0.0, 0.0, 0.0, 0.0, 0.0, 0.0, 0.0, 0.0, 0.0, 0.0, 0.0, 0.0, 0.0, 0.0, 0.0, 0.0, 0.0, 0.0, 0.0, 0.0, 0.0, 0.0, 0.0, 0.0, 0.0, 0.0, 0.0, 0.0, 0.0, 0.0, 0.0, 0.0, 0.0, 0.0, 0.0, 0.0, 0.0, 0.0, 0.0, 0.0, 0.0, 0.0, 0.0, 0.0, 0.0, 0.0, 0.0, 0.0, 0.0, 0.0, 0.0, 0.0, 0.0, 0.0, 0.0, 0.0, 0.0, 0.0, 0.0, 0.0, 0.0, 0.0, 0.0, 0.0, 0.0, 0.0, 0.0, 0.0, 0.0, 0.0, 0.0, 0.0, 0.0, 0.0, 0.0, 0.0, 0.0, 0.0, 0.0, 0.0, 0.0, 0.0, 0.0, 0.0, 0.0, 0.0, 0.0, 0.0, 0.0, 0.0, 0.0, 0.0, 0.0, 0.0, 0.0, 0.0, 0.0, 0.0, 0.0, 0.0, 0.0, 0.0, 0.0, 0.0, 0.0, 0.0, 0.0, 0.0, 0.0, 0.0, 0.0, 0.0, 0.0, 0.0, 0.0, 0.0, 0.0, 0.0, 0.0, 0.0, 0.0, 0.0, 0.0, 0.0, 0.0, 0.0, 0.0, 0.0, 0.0, 0.0, 0.0, 0.0, 0.0, 0.0, 0.0, 0.0, 0.0, 0.0, 0.0, 0.0, 0.0, 0.0, 0.0, 0.0, 0.0, 0.0, 0.0, 0.0, 0.0, 0.0, 0.0, 0.0, 0.0, 0.0, 0.0, 0.0, 0.0, 0.0, 0.0, 0.0, 0.0, 0.0, 0.0, 0.0, 0.0, 0.0, 0.0, 0.0, 0.0, 0.0, 0.0, 0.0, 0.0, 0.0, 0.0, 0.0, 0.0, 0.0, 0.0, 0.0, 0.0, 0.0, 0.0, 0.0, 0.0, 0.0, 0.0, 0.0, 0.0, 0.0, 0.0, 0.0, 0.0, 0.0, 0.0, 0.0, 0.0, 0.0, 0.0, 0.0, 0.0, 0.0, 0.0, 0.0, 0.0, 0.0, 0.0, 0.0, 0.0, 0.0, 0.0, 0.0, 0.0, 0.0, 0.0, 0.0, 0.0, 0.0, 0.0, 0.0, 0.0, 0.0, 0.0, 0.0, 0.0, 0.0, 0.0, 0.0, 0.0, 0.0, 0.0, 0.0, 0.0, 0.0, 0.0, 0.0, 0.0, 0.0, 0.0, 0.0, 0.0, 0.0, 0.0, 0.0, 0.0, 0.0, 0.0, 0.0, 0.0, 0.0, 0.0, 0.0, 0.0, 0.0, 0.0, 0.0, 0.0, 0.0, 0.0, 0.0, 0.0, 0.0, 0.0, 0.0, 0.0, 0.0, 0.0, 0.0, 0.0, 0.0, 0.0, 0.0, 0.0, 0.0, 0.0, 0.0, 0.0, 0.0, 0.0, 0.0, 0.0, 0.0, 0.0, 0.0, 0.0, 0.0, 0.0, 0.0, 0.0, 0.0, 0.0, 0.0, 0.0, 0.0, 0.0, 0.0, 0.0, 0.0, 0.0, 0.0, 0.0, 0.0, 0.0, 0.0, 0.0, 0.0, 0.0, 0.0, 0.0, 0.0, 0.0, 0.0, 0.0, 0.0, 0.0, 0.0, 0.0, 0.0, 0.0, 0.0, 0.0, 0.0, 0.0, 0.0, 0.0, 0.0, 0.0, 0.0, 0.0, 0.0, 0.0, 0.0, 0.0, 0.0, 0.0, 0.0, 0.0, 0.0, 0.0, 0.0, 0.0, 0.0, 0.0, 0.0, 0.0, 0.0, 0.0, 0.0, 0.0, 0.0, 0.0, 0.0, 0.0, 0.0, 0.0, 0.0, 0.0, 0.0, 0.0, 0.0, 0.0, 0.0, 0.0, 0.0, 0.0, 0.0, 0.0, 0.0, 0.0, 0.0, 0.0, 0.0, 0.0, 0.0, 0.0, 0.0, 0.0, 0.0, 0.0, 0.0, 0.0, 0.0, 0.0, 0.0, 0.0, 0.0, 0.0, 0.0, 0.0, 0.0, 0.0, 0.0, 0.0, 0.0, 0.0, 0.0, 0.0, 0.0, 0.0, 0.0, 0.0, 0.0, 0.0, 0.0, 0.0, 0.0, 0.0, 0.0, 0.0, 0.0, 0.0, 0.0, 0.0, 0.0, 0.0, 0.0, 0.0, 0.0, 0.0, 0.0, 0.0, 0.0, 0.0, 0.0, 0.0, 0.0, 0.0, 0.0, 0.0, 0.0, 0.0, 0.0, 0.0, 0.0, 0.0, 0.0, 0.0, 0.0, 0.0, 0.0, 0.0, 0.0, 0.0, 0.0, 0.0, 0.0, 0.0, 0.0, 0.0, 0.0, 0.0, 0.0, 0.0, 0.0, 0.0, 0.0, 0.0, 0.0, 0.0, 0.0, 0.0, 0.0, 0.0, 0.0, 0.0, 0.0, 0.0, 0.0, 0.0, 0.0, 0.0, 0.0, 0.0, 0.0, 0.0, 0.0, 0.0, 0.0, 0.0, 0.0, 0.0, 0.0, 0.0, 0.0, 0.0, 0.0, 0.0, 0.0, 0.0, 0.0, 0.0, 0.0, 0.0, 0.0, 0.0, 0.0, 0.0, 0.0, 0.0, 0.0, 0.0, 0.0, 0.0, 0.0, 0.0, 0.0, 0.0, 0.0, 0.0, 0.0, 0.0, 0.0, 0.0, 0.0, 0.0, 0.0, 0.0, 0.0, 0.0, 0.0, 0.0, 0.0, 0.0, 0.0, 0.0, 0.0, 0.0, 0.0, 0.0, 0.0, 0.0, 0.0, 0.0, 0.0, 0.0, 0.0, 0.0, 0.0, 0.0, 0.0, 0.0, 0.0, 0.0, 0.0, 0.0, 0.0, 0.0, 0.0, 0.0, 0.0, 0.0, 0.0, 0.0, 0.0, 0.0, 0.0, 0.0, 0.0, 0.0, 0.0, 0.0, 0.0, 0.0, 0.0, 0.0, 0.0, 0.0, 0.0, 0.0, 0.0, 0.0, 0.0, 0.0, 0.0, 0.0, 0.0, 0.0, 0.0, 0.0, 0.0, 0.0, 0.0, 0.0, 0.0, 0.0, 0.0, 0.0, 0.0, 0.0, 0.0, 0.0, 0.0, 0.0, 0.0, 0.0, 0.0, 0.0, 0.0, 0.0, 0.0, 0.0, 0.0, 0.0, 0.0, 0.0, 0.0, 0.0, 0.0, 0.0, 0.0, 0.0, 0.0, 0.0, 0.0, 0.0, 0.0, 0.0, 0.0, 0.0, 0.0, 0.0, 0.0, 0.0, 0.0, 0.0, 0.0, 0.0, 0.0, 0.0, 0.0, 0.0, 0.0, 0.0, 0.0, 0.0, 0.0, 0.0, 0.0, 0.0, 0.0, 0.0, 0.0, 0.0, 0.0, 0.0, 0.0, 0.0, 0.0, 0.0, 0.0, 0.0, 0.0, 0.0, 0.0, 0.0, 0.0, 0.0, 0.0, 0.0, 0.0, 0.0, 0.0, 0.0, 0.0, 0.0, 0.0, 0.0, 0.0, 0.0, 0.0, 0.0, 0.0, 0.0, 0.0, 0.0, 0.0, 0.0, 0.0, 0.0, 0.0, 0.0, 0.0, 0.0, 0.0, 0.0, 0.0, 0.0, 0.0, 0.0, 0.0, 0.0, 0.0, 0.0, 0.0, 0.0, 0.0, 0.0, 0.0, 0.0, 0.0, 0.0, 0.0, 0.0, 0.0, 0.0, 0.0, 0.0, 0.0, 0.0, 0.0, 0.0, 0.0, 0.0, 0.0, 0.0, 0.0, 0.0, 0.0, 0.0, 0.0, 0.0, 0.0, 0.0, 0.0, 0.0, 0.0, 0.0, 0.0, 0.0, 0.0, 0.0, 0.0, 0.0, 0.0, 0.0, 0.0, 0.0, 0.0, 0.0, 0.0, 0.0, 0.0, 0.0, 0.0, 0.0, 0.0, 0.0, 0.0, 0.0, 0.0, 0.0, 0.0, 0.0, 0.0, 0.0, 0.0, 0.0, 0.0, 0.0, 0.0, 0.0, 0.0, 0.0, 0.0, 0.0, 0.0, 0.0, 0.0, 0.0, 0.0, 0.0, 0.0, 0.0, 0.0, 0.0, 0.0, 0.0, 0.0, 0.0, 0.0, 0.0, 0.0, 0.0, 0.0, 0.0, 0.0, 0.0, 0.0, 0.0, 0.0, 0.0, 0.0, 0.0, 0.0, 0.0, 0.0, 0.0, 0.0, 0.0, 0.0, 0.0, 0.0, 0.0, 0.0, 0.0, 0.0, 0.0, 0.0, 0.0, 0.0, 0.0, 0.0, 0.0, 0.0, 0.0, 0.0, 0.0, 0.0, 0.0, 0.0, 0.0, 0.0, 0.0, 0.0, 0.0, 0.0, 0.0, 0.0, 0.0, 0.0, 0.0, 0.0, 0.0, 0.0, 0.0, 0.0, 0.0, 0.0, 0.0, 0.0, 0.0, 0.0, 0.0, 0.0, 0.0, 0.0, 0.0, 0.0, 0.0, 0.0, 0.0, 0.0, 0.0, 0.0, 0.0, 0.0, 0.0, 0.0, 0.0, 0.0, 0.0, 0.0, 0.0, 0.0, 0.0, 0.0, 0.0, 0.0, 0.0, 0.0, 0.0, 0.0, 0.0, 0.0, 0.0, 0.0, 0.0, 0.0, 0.0, 0.0, 0.0, 0.0, 0.0, 0.0, 0.0, 0.0, 0.0, 0.0, 0.0, 0.0, 0.0, 0.0, 0.0, 0.0, 0.0, 0.0, 0.0, 0.0, 0.0, 0.0, 0.0, 0.0, 0.0, 0.0, 0.0, 0.0, 0.0, 0.0, 0.0, 0.0, 0.0, 0.0, 0.0, 0.0, 0.0, 0.0, 0.0, 0.0, 0.0, 0.0, 0.0, 0.0, 0.0, 0.0, 0.0, 0.0, 0.0, 0.0, 0.0, 0.0, 0.0, 0.0, 0.0, 0.0, 0.0, 0.0, 0.0, 0.0, 0.0, 0.0, 0.0, 0.0, 0.0, 0.0, 0.0, 0.0, 0.0, 0.0, 0.0, 0.0, 0.0, 0.0, 0.0, 0.0, 0.0, 0.0, 0.0, 0.0, 0.0, 0.0, 0.0, 0.0, 0.0, 0.0, 0.0, 0.0, 0.0, 0.0, 0.0, 0.0, 0.0, 0.0, 0.0, 0.0, 0.0, 0.0, 0.0, 0.0, 0.0, 0.0, 0.0, 0.0, 0.0, 0.0, 0.0, 0.0, 0.0, 0.0, 0.0, 0.0, 0.0, 0.0, 0.0, 0.0, 0.0, 0.0, 0.0, 0.0, 0.0, 0.0, 0.0, 0.0, 0.0, 0.0, 0.0, 0.0, 0.0, 0.0, 0.0, 0.0, 0.0, 0.0, 0.0, 0.0, 0.0, 0.0, 0.0, 0.0, 0.0, 0.0, 0.0, 0.0, 0.0, 0.0, 0.0, 0.0, 0.0, 0.0, 0.0, 0.0, 0.0, 0.0, 0.0, 0.0, 0.0, 0.0, 0.0, 0.0, 0.0, 0.0, 0.0, 0.0, 0.0, 0.0, 0.0, 0.0, 0.0, 0.0, 0.0, 0.0, 0.0, 0.0, 0.0, 0.0, 0.0, 0.0, 0.0, 0.0, 0.0, 0.0, 0.0, 0.0, 0.0, 0.0, 0.0, 0.0, 0.0, 0.0, 0.0, 0.0, 0.0, 0.0, 0.0, 0.0, 0.0, 0.0, 0.0, 0.0, 0.0, 0.0, 0.0, 0.0, 0.0, 0.0, 0.0, 0.0, 0.0, 0.0, 0.0, 0.0, 0.0, 0.0, 0.0, 0.0, 0.0, 0.0, 0.0, 0.0, 0.0, 0.0, 0.0, 0.0, 0.0, 0.0, 0.0, 0.0, 0.0, 0.0, 0.0, 0.0, 0.0, 0.0, 0.0, 0.0, 0.0, 0.0, 0.0, 0.0, 0.0, 0.0, 0.0, 0.0, 0.0, 0.0, 0.0, 0.0, 0.0, 0.0, 0.0, 0.0, 0.0, 0.0, 0.0, 0.0, 0.0, 0.0, 0.0, 0.0, 0.0, 0.0, 0.0, 0.0, 0.0, 0.0, 0.0, 0.0, 0.0, 0.0, 0.0, 0.0, 0.0, 0.0, 0.0, 0.0, 0.0, 0.0, 0.0, 0.0, 0.0, 0.0, 0.0, 0.0, 0.0, 0.0, 0.0, 0.0, 0.0, 0.0, 0.0, 0.0, 0.0, 0.0, 0.0, 0.0, 0.0, 0.0, 0.0, 0.0, 0.0, 0.0, 0.0, 0.0, 0.0, 0.0, 0.0, 0.0, 0.0, 0.0, 0.0, 0.0, 0.0, 0.0, 0.0, 0.0, 0.0, 0.0, 0.0, 0.0, 0.0, 0.0, 0.0, 0.0, 0.0, 0.0, 0.0, 0.0, 0.0, 0.0, 0.0, 0.0, 0.0, 0.0, 0.0, 0.0, 0.0, 0.0, 0.0, 0.0, 0.0, 0.0, 0.0, 0.0, 0.0, 0.0, 0.0, 0.0, 0.0, 0.0, 0.0, 0.0, 0.0, 0.0, 0.0, 0.0, 0.0, 0.0, 0.0, 0.0, 0.0, 0.0, 0.0, 0.0, 0.0, 0.0, 0.0, 0.0, 0.0, 0.0, 0.0, 0.0, 0.0, 0.0, 0.0, 0.0, 0.0, 0.0, 0.0, 0.0, 0.0, 0.0, 0.0, 0.0, 0.0, 0.0, 0.0, 0.0, 0.0, 0.0, 0.0, 0.0, 0.0, 0.0, 0.0, 0.0, 0.0, 0.0, 0.0, 0.0, 0.0, 0.0, 0.0, 0.0, 0.0, 0.0, 0.0, 0.0, 0.0, 0.0, 0.0, 0.0, 0.0, 0.0, 0.0, 0.0, 0.0, 0.0, 0.0, 0.0, 0.0, 0.0, 0.0, 0.0, 0.0, 0.0, 0.0, 0.0, 0.0, 0.0, 0.0, 0.0, 0.0, 0.0, 0.0, 0.0, 0.0, 0.0, 0.0, 0.0, 0.0, 0.0, 0.0, 0.0, 0.0, 0.0, 0.0, 0.0, 0.0, 0.0, 0.0, 0.0, 0.0, 0.0, 0.0, 0.0, 0.0, 0.0, 0.0, 0.0, 0.0, 0.0, 0.0, 0.0, 0.0, 0.0, 0.0, 0.0, 0.0, 0.0, 0.0, 0.0, 0.0, 0.0, 0.0, 0.0, 0.0, 0.0, 0.0, 0.0, 0.0, 0.0, 0.0, 0.0, 0.0, 0.0, 0.0, 0.0, 0.0, 0.0, 0.0, 0.0, 0.0, 0.0, 0.0, 0.0, 0.0, 0.0, 0.0, 0.0, 0.0, 0.0, 0.0, 0.0, 0.0, 0.0, 0.0, 0.0, 0.0, 0.0, 0.0, 0.0, 0.0, 0.0, 0.0, 0.0, 0.0, 0.0, 0.0, 0.0, 0.0, 0.0, 0.0, 0.0, 0.0, 0.0, 0.0, 0.0, 0.0, 0.0, 0.0, 0.0, 0.0, 0.0, 0.0, 0.0, 0.0, 0.0, 0.0, 0.0, 0.0, 0.0, 0.0, 0.0, 0.0, 0.0, 0.0, 0.0, 0.0, 0.0, 0.0, 0.0, 0.0, 0.0, 0.0, 0.0, 0.0, 0.0, 0.0, 0.0, 0.0, 0.0, 0.0, 0.0, 0.0, 0.0, 0.0, 0.0, 0.0, 0.0, 0.0, 0.0, 0.0, 0.0, 0.0, 0.0, 0.0, 0.0, 0.0, 0.0, 0.0, 0.0, 0.0, 0.0, 0.0, 0.0, 0.0, 0.0, 0.0, 0.0, 0.0, 0.0, 0.0, 0.0, 0.0, 0.0, 0.0, 0.0, 0.0, 0.0, 0.0, 0.0, 0.0, 0.0, 0.0, 0.0, 0.0, 0.0, 0.0, 0.0, 0.0, 0.0, 0.0, 0.0, 0.0, 0.0, 0.0, 0.0, 0.0, 0.0, 0.0, 0.0, 0.0, 0.0, 0.0, 0.0, 0.0, 0.0, 0.0, 0.0, 0.0, 0.0, 0.0, 0.0, 0.0, 0.0, 0.0, 0.0, 0.0, 0.0, 0.0, 0.0, 0.0, 0.0, 0.0, 0.0, 0.0, 0.0, 0.0, 0.0, 0.0, 0.0, 0.0, 0.0, 0.0, 0.0, 0.0, 0.0, 0.0, 0.0, 0.0, 0.0, 0.0, 0.0, 0.0, 0.0, 0.0, 0.0, 0.0, 0.0, 0.0, 0.0, 0.0, 0.0, 0.0, 0.0, 0.0, 0.0, 0.0, 0.0, 0.0, 0.0, 0.0, 0.0, 0.0, 0.0, 0.0, 0.0, 0.0, 0.0, 0.0, 0.0, 0.0, 0.0, 0.0, 0.0, 0.0, 0.0, 0.0, 0.0, 0.0, 0.0, 0.0, 0.0, 0.0, 0.0, 0.0, 0.0, 0.0, 0.0, 0.0, 0.0, 0.0, 0.0, 0.0, 0.0, 0.0, 0.0, 0.0, 0.0, 0.0, 0.0, 0.0, 0.0, 0.0, 0.0, 0.0, 0.0, 0.0, 0.0, 0.0, 0.0, 0.0, 0.0, 0.0, 0.0, 0.0, 0.0, 0.0, 0.0, 0.0, 0.0, 0.0, 0.0, 0.0, 0.0, 0.0, 0.0, 0.0, 0.0, 0.0, 0.0, 0.0, 0.0, 0.0, 0.0, 0.0, 0.0, 0.0, 0.0, 0.0, 0.0, 0.0, 0.0, 0.0, 0.0, 0.0, 0.0, 0.0, 0.0, 0.0, 0.0, 0.0, 0.0, 0.0, 0.0, 0.0, 0.0, 0.0, 0.0, 0.0, 0.0, 0.0, 0.0, 0.0, 0.0, 0.0, 0.0, 0.0, 0.0, 0.0, 0.0, 0.0, 0.0, 0.0, 0.0, 0.0, 0.0, 0.0, 0.0, 0.0, 0.0, 0.0, 0.0, 0.0, 0.0, 0.0, 0.0, 0.0, 0.0, 0.0, 0.0, 0.0, 0.0, 0.0, 0.0, 0.0, 0.0, 0.0, 0.0, 0.0, 0.0, 0.0, 0.0, 0.0, 0.0, 0.0, 0.0, 0.0, 0.0, 0.0, 0.0, 0.0, 0.0, 0.0, 0.0, 0.0, 0.0, 0.0, 0.0, 0.0, 0.0, 0.0, 0.0, 0.0, 0.0, 0.0, 0.0, 0.0, 0.0, 0.0, 0.0, 0.0, 0.0, 0.0, 0.0, 0.0, 0.0, 0.0, 0.0, 0.0, 0.0, 0.0, 0.0, 0.0, 0.0, 0.0, 0.0, 0.0, 0.0, 0.0, 0.0, 0.0, 0.0, 0.0, 0.0, 0.0, 0.0, 0.0, 0.0, 0.0, 0.0, 0.0, 0.0, 0.0, 0.0, 0.0, 0.0, 0.0, 0.0, 0.0, 0.0, 0.0, 0.0, 0.0, 0.0, 0.0, 0.0, 0.0, 0.0, 0.0, 0.0, 0.0, 0.0, 0.0, 0.0, 0.0, 0.0, 0.0, 0.0, 0.0, 0.0, 0.0, 0.0, 0.0, 0.0, 0.0, 0.0, 0.0, 0.0, 0.0, 0.0, 0.0, 0.0, 0.0, 0.0, 0.0, 0.0, 0.0, 0.0, 0.0, 0.0, 0.0, 0.0, 0.0, 0.0, 0.0, 0.0, 0.0, 0.0, 0.0, 0.0, 0.0, 0.0, 0.0, 0.0, 0.0, 0.0, 0.0, 0.0, 0.0, 0.0, 0.0, 0.0, 0.0, 0.0, 0.0, 0.0, 0.0, 0.0, 0.0, 0.0, 0.0, 0.0, 0.0, 0.0, 0.0, 0.0, 0.0, 0.0, 0.0, 0.0, 0.0, 0.0, 0.0, 0.0, 0.0, 0.0, 0.0, 0.0, 0.0, 0.0, 0.0, 0.0, 0.0, 0.0, 0.0, 0.0, 0.0, 0.0, 0.0, 0.0, 0.0, 0.0, 0.0, 0.0, 0.0, 0.0, 0.0, 0.0, 0.0, 0.0, 0.0, 0.0, 0.0, 0.0, 0.0, 0.0, 0.0, 0.0, 0.0, 0.0, 0.0, 0.0, 0.0, 0.0, 0.0, 0.0, 0.0, 0.0, 0.0, 0.0, 0.0, 0.0, 0.0, 0.0, 0.0, 0.0, 0.0, 0.0, 0.0, 0.0, 0.0, 0.0, 0.0, 0.0, 0.0, 0.0, 0.0, 0.0, 0.0, 0.0, 0.0, 0.0, 0.0, 0.0, 0.0, 0.0, 0.0, 0.0, 0.0, 0.0, 0.0, 0.0, 0.0, 0.0, 0.0, 0.0, 0.0, 0.0, 0.0, 0.0, 0.0, 0.0, 0.0, 0.0, 0.0, 0.0, 0.0, 0.0, 0.0, 0.0, 0.0, 0.0, 0.0, 0.0, 0.0, 0.0, 0.0, 0.0, 0.0, 0.0, 0.0, 0.0, 0.0, 0.0, 0.0, 0.0, 0.0, 0.0, 0.0, 0.0, 0.0, 0.0, 0.0, 0.0, 0.0, 0.0, 0.0, 0.0, 0.0, 0.0, 0.0, 0.0, 0.0, 0.0, 0.0, 0.0, 0.0, 0.0, 0.0, 0.0, 0.0, 0.0, 0.0, 0.0, 0.0, 0.0, 0.0, 0.0, 0.0, 0.0, 0.0, 0.0, 0.0, 0.0, 0.0, 0.0, 0.0, 0.0, 0.0, 0.0, 0.0, 0.0, 0.0, 0.0, 0.0, 0.0, 0.0, 0.0, 0.0, 0.0, 0.0, 0.0, 0.0, 0.0, 0.0, 0.0, 0.0, 0.0, 0.0, 0.0, 0.0, 0.0, 0.0, 0.0, 0.0, 0.0, 0.0, 0.0, 0.0, 0.0, 0.0, 0.0, 0.0, 0.0, 0.0, 0.0, 0.0, 0.0, 0.0, 0.0, 0.0, 0.0, 0.0, 0.0, 0.0, 0.0, 0.0, 0.0, 0.0, 0.0, 0.0, 0.0, 0.0, 0.0, 0.0, 0.0, 0.0, 0.0, 0.0, 0.0, 0.0, 0.0, 0.0, 0.0, 0.0, 0.0, 0.0, 0.0, 0.0, 0.0, 0.0, 0.0, 0.0, 0.0, 0.0, 0.0, 0.0, 0.0, 0.0, 0.0, 0.0, 0.0, 0.0, 0.0, 0.0, 0.0, 0.0, 0.0, 0.0, 0.0, 0.0, 0.0, 0.0, 0.0, 0.0, 0.0, 0.0, 0.0, 0.0, 0.0, 0.0, 0.0, 0.0, 0.0, 0.0, 0.0, 0.0, 0.0, 0.0, 0.0, 0.0, 0.0, 0.0, 0.0, 0.0, 0.0, 0.0, 0.0, 0.0, 0.0, 0.0, 0.0, 0.0, 0.0, 0.0, 0.0, 0.0, 0.0, 0.0, 0.0, 0.0, 0.0, 0.0, 0.0, 0.0, 0.0, 0.0, 0.0, 0.0, 0.0, 0.0, 0.0, 0.0, 0.0, 0.0, 0.0, 0.0, 0.0, 0.0, 0.0, 0.0, 0.0, 0.0, 0.0, 0.0, 0.0, 0.0, 0.0, 0.0, 0.0, 0.0, 0.0, 0.0, 0.0, 0.0, 0.0, 0.0, 0.0, 0.0, 0.0, 0.0, 0.0, 0.0, 0.0, 0.0, 0.0, 0.0, 0.0, 0.0, 0.0, 0.0, 0.0, 0.0, 0.0, 0.0, 0.0, 0.0, 0.0, 0.0, 0.0, 0.0, 0.0, 0.0, 0.0, 0.0, 0.0, 0.0, 0.0, 0.0, 0.0, 0.0, 0.0, 0.0, 0.0, 0.0, 0.0, 0.0, 0.0, 0.0, 0.0, 0.0, 0.0, 0.0, 0.0, 0.0, 0.0, 0.0, 0.0, 0.0, 0.0, 0.0, 0.0, 0.0, 0.0, 0.0, 0.0, 0.0, 0.0, 0.0, 0.0, 0.0, 0.0, 0.0, 0.0, 0.0, 0.0, 0.0, 0.0, 0.0, 0.0, 0.0, 0.0, 0.0, 0.0, 0.0, 0.0, 0.0, 0.0, 0.0, 0.0, 0.0, 0.0, 0.0, 0.0, 0.0, 0.0, 0.0, 0.0, 0.0, 0.0, 0.0, 0.0, 0.0, 0.0, 0.0, 0.0, 0.0, 0.0, 0.0, 0.0, 0.0, 0.0, 0.0, 0.0, 0.0, 0.0, 0.0, 0.0, 0.0, 0.0, 0.0, 0.0, 0.0, 0.0, 0.0, 0.0, 0.0, 0.0, 0.0, 0.0, 0.0, 0.0, 0.0, 0.0, 0.0, 0.0, 0.0, 0.0, 0.0, 0.0, 0.0, 0.0, 0.0, 0.0, 0.0, 0.0, 0.0, 0.0, 0.0, 0.0, 0.0, 0.0, 0.0, 0.0, 0.0, 0.0, 0.0, 0.0, 0.0, 0.0, 0.0, 0.0, 0.0, 0.0, 0.0, 0.0, 0.0, 0.0, 0.0, 0.0, 0.0, 0.0, 0.0, 0.0, 0.0, 0.0, 0.0, 0.0, 0.0, 0.0, 0.0, 0.0, 0.0, 0.0, 0.0, 0.0, 0.0, 0.0, 0.0, 0.0, 0.0, 0.0, 0.0, 0.0, 0.0, 0.0, 0.0, 0.0, 0.0, 0.0, 0.0, 0.0, 0.0, 0.0, 0.0, 0.0, 0.0, 0.0, 0.0, 0.0, 0.0, 0.0, 0.0, 0.0, 0.0, 0.0, 0.0, 0.0, 0.0, 0.0, 0.0, 0.0, 0.0, 0.0, 0.0, 0.0, 0.0, 0.0, 0.0, 0.0, 0.0, 0.0, 0.0, 0.0, 0.0, 0.0, 0.0, 0.0, 0.0, 0.0, 0.0, 0.0, 0.0, 0.0, 0.0, 0.0, 0.0, 0.0, 0.0, 0.0, 0.0, 0.0, 0.0, 0.0, 0.0, 0.0, 0.0, 0.0, 0.0, 0.0, 0.0, 0.0, 0.0, 0.0, 0.0, 0.0, 0.0, 0.0, 0.0, 0.0, 0.0, 0.0, 0.0, 0.0, 0.0, 0.0, 0.0, 0.0, 0.0, 0.0, 0.0, 0.0, 0.0, 0.0, 0.0, 0.0, 0.0, 0.0, 0.0, 0.0, 0.0, 0.0, 0.0, 0.0, 0.0, 0.0, 0.0, 0.0, 0.0, 0.0, 0.0, 0.0, 0.0, 0.0, 0.0, 0.0, 0.0, 0.0, 0.0, 0.0, 0.0, 0.0, 0.0, 0.0, 0.0, 0.0, 0.0, 0.0, 0.0, 0.0, 0.0, 0.0, 0.0, 0.0, 0.0, 0.0, 0.0, 0.0, 0.0, 0.0, 0.0, 0.0, 0.0, 0.0, 0.0, 0.0, 0.0, 0.0, 0.0, 0.0, 0.0, 0.0, 0.0, 0.0, 0.0, 0.0, 0.0, 0.0, 0.0, 0.0, 0.0, 0.0, 0.0, 0.0, 0.0, 0.0, 0.0, 0.0, 0.0, 0.0, 0.0, 0.0, 0.0, 0.0, 0.0, 0.0, 0.0, 0.0, 0.0, 0.0, 0.0, 0.0, 0.0, 0.0, 0.0, 0.0, 0.0, 0.0, 0.0, 0.0, 0.0, 0.0, 0.0, 0.0, 0.0, 0.0, 0.0, 0.0, 0.0, 0.0, 0.0, 0.0, 0.0, 0.0, 0.0, 0.0, 0.0, 0.0, 0.0, 0.0, 0.0, 0.0, 0.0, 0.0, 0.0, 0.0, 0.0, 0.0, 0.0, 0.0, 0.0, 0.0, 0.0, 0.0, 0.0, 0.0, 0.0, 0.0, 0.0, 0.0, 0.0, 0.0, 0.0, 0.0, 0.0, 0.0, 0.0, 0.0, 0.0, 0.0, 0.0, 0.0, 0.0, 0.0, 0.0, 0.0, 0.0, 0.0, 0.0, 0.0, 0.0, 0.0, 0.0, 0.0, 0.0, 0.0, 0.0, 0.0, 0.0, 0.0, 0.0, 0.0, 0.0, 0.0, 0.0, 0.0, 0.0, 0.0, 0.0, 0.0, 0.0, 0.0, 0.0, 0.0, 0.0, 0.0, 0.0, 0.0, 0.0, 0.0, 0.0, 0.0, 0.0, 0.0, 0.0, 0.0, 0.0, 0.0, 0.0, 0.0, 0.0, 0.0, 0.0, 0.0, 0.0, 0.0, 0.0, 0.0, 0.0, 0.0, 0.0, 0.0, 0.0, 0.0, 0.0, 0.0, 0.0, 0.0, 0.0, 0.0, 0.0, 0.0, 0.0, 0.0, 0.0, 0.0, 0.0, 0.0, 0.0, 0.0, 0.0, 0.0, 0.0, 0.0, 0.0, 0.0, 0.0, 0.0, 0.0, 0.0, 0.0, 0.0, 0.0, 0.0, 0.0, 0.0, 0.0, 0.0, 0.0, 0.0, 0.0, 0.0, 0.0, 0.0, 0.0, 0.0, 0.0, 0.0, 0.0, 0.0, 0.0, 0.0, 0.0, 0.0, 0.0, 0.0, 0.0, 0.0, 0.0, 0.0, 0.0, 0.0, 0.0, 0.0, 0.0, 0.0, 0.0, 0.0, 0.0, 0.0, 0.0, 0.0, 0.0, 0.0, 0.0, 0.0, 0.0, 0.0, 0.0, 0.0, 0.0, 0.0, 0.0, 0.0, 0.0, 0.0, 0.0, 0.0, 0.0, 0.0, 0.0, 0.0, 0.0, 0.0, 0.0, 0.0, 0.0, 0.0, 0.0, 0.0, 0.0, 0.0, 0.0, 0.0, 0.0, 0.0, 0.0, 0.0, 0.0, 0.0, 0.0, 0.0, 0.0, 0.0, 0.0, 0.0, 0.0, 0.0, 0.0, 0.0, 0.0, 0.0, 0.0, 0.0, 0.0, 0.0, 0.0, 0.0, 0.0, 0.0, 0.0, 0.0, 0.0, 0.0, 0.0, 0.0, 0.0, 0.0, 0.0, 0.0, 0.0, 0.0, 0.0, 0.0, 0.0, 0.0, 0.0, 0.0, 0.0, 0.0, 0.0, 0.0, 0.0, 0.0, 0.0, 0.0, 0.0, 0.0, 0.0, 0.0, 0.0, 0.0, 0.0, 0.0, 0.0, 0.0, 0.0, 0.0, 0.0, 0.0, 0.0, 0.0, 0.0, 0.0, 0.0, 0.0, 0.0, 0.0, 0.0, 0.0, 0.0, 0.0, 0.0, 0.0, 0.0, 0.0, 0.0, 0.0, 0.0, 0.0, 0.0, 0.0, 0.0, 0.0, 0.0, 0.0, 0.0, 0.0, 0.0, 0.0, 0.0, 0.0, 0.0, 0.0, 0.0, 0.0, 0.0, 0.0, 0.0, 0.0, 0.0, 0.0, 0.0, 0.0, 0.0, 0.0, 0.0, 0.0, 0.0, 0.0, 0.0, 0.0, 0.0, 0.0, 0.0, 0.0, 0.0, 0.0, 0.0, 0.0, 0.0, 0.0, 0.0, 0.0, 0.0, 0.0, 0.0, 0.0, 0.0, 0.0, 0.0, 0.0, 0.0, 0.0, 0.0, 0.0, 0.0, 0.0, 0.0, 0.0, 0.0, 0.0, 0.0, 0.0, 0.0, 0.0, 0.0, 0.0, 0.0, 0.0, 0.0, 0.0, 0.0, 0.0, 0.0, 0.0, 0.0, 0.0, 0.0, 0.0, 0.0, 0.0, 0.0, 0.0, 0.0, 0.0, 0.0, 0.0, 0.0, 0.0, 0.0, 0.0, 0.0, 0.0, 0.0, 0.0, 0.0, 0.0, 0.0, 0.0, 0.0, 0.0, 0.0, 0.0, 0.0, 0.0, 0.0, 0.0, 0.0, 0.0, 0.0, 0.0, 0.0, 0.0, 0.0, 0.0, 0.0, 0.0, 0.0, 0.0, 0.0, 0.0, 0.0, 0.0, 0.0, 0.0, 0.0, 0.0, 0.0, 0.0, 0.0, 0.0, 0.0, 0.0, 0.0, 0.0, 0.0, 0.0, 0.0, 0.0, 0.0, 0.0, 0.0, 0.0, 0.0, 0.0, 0.0, 0.0, 0.0, 0.0, 0.0])
me_610svxottel.materials.append(mat_material_001)
me_610svxottel.update()

# ---- objects
ob_610svxottel = bpy.data.objects.new('610svxotTeL', me_610svxottel)
ob_camera = bpy.data.objects.new('Camera', cam_camera_001)
ob_sun = bpy.data.objects.new('Sun', light_sun)

# ---- transforms, parenting, visibility, modifiers, constraints
ob_610svxottel.location = (0.0, 0.0, 0.02147)
ob_610svxottel.rotation_euler = (1.529, -0.02447, 0.01727)
_m = ob_610svxottel.modifiers.new('Collision', 'COLLISION')
_m = ob_610svxottel.modifiers.new('Auto Smooth', 'NODES')
_m.node_group = ng_auto_smooth
_gi = [s.identifier for s in ng_auto_smooth.interface.items_tree if s.item_type == 'SOCKET' and s.in_out == 'INPUT']
_m[_gi[1]] = 0.5236  # Angle
ob_camera.location = (2.988, -0.7197, -0.1893)
ob_camera.rotation_euler = (1.644, 0.01444, 1.319)
ob_camera.scale = (2.774, 2.774, 2.774)
ob_sun.location = (-1.009, -0.7043, 1.054)
ob_sun.rotation_euler = (0.1432, -0.5705, -0.4348)

# ---- collection membership
col_collection.objects.link(ob_610svxottel)
col_collection.objects.link(ob_camera)
col_collection.objects.link(ob_sun)

# ---- scene / render settings (as saved in the file)
scene.camera = ob_camera
scene.frame_start = 1; scene.frame_end = 250; scene.frame_set(2)
scene.render.engine = 'BLENDER_EEVEE_NEXT'
scene.cycles.sampling_pattern = 'TABULATED_SOBOL'
scene.view_settings.view_transform = 'Filmic'
bpy.context.view_layer.update()
